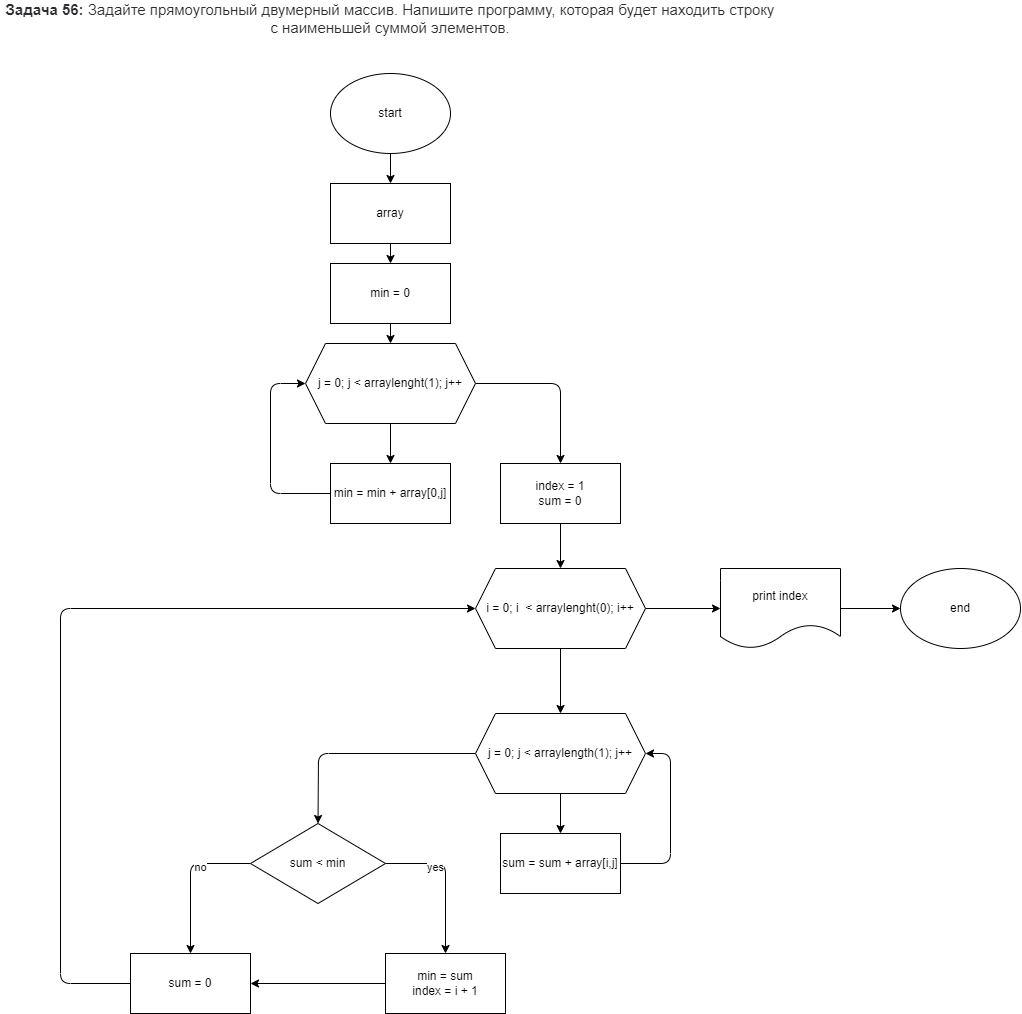

The diagram above was exported from draw.io. Its source (the exported page's mxGraphModel, read from the mxfile embedded in the PNG):
<mxGraphModel dx="2080" dy="807" grid="1" gridSize="10" guides="1" tooltips="1" connect="1" arrows="1" fold="1" page="1" pageScale="1" pageWidth="827" pageHeight="1169" math="0" shadow="0">
  <root>
    <mxCell id="0" />
    <mxCell id="1" parent="0" />
    <mxCell id="2" value="&lt;span style=&quot;box-sizing: border-box ; font-weight: 700 ; color: rgb(44 , 45 , 48) ; font-family: &amp;#34;roboto&amp;#34; , &amp;#34;san francisco&amp;#34; , &amp;#34;helvetica neue&amp;#34; , &amp;#34;helvetica&amp;#34; , &amp;#34;arial&amp;#34; ; font-size: 15px ; background-color: rgb(255 , 255 , 255)&quot;&gt;Задача 56:&lt;/span&gt;&lt;span style=&quot;color: rgb(44 , 45 , 48) ; font-family: &amp;#34;roboto&amp;#34; , &amp;#34;san francisco&amp;#34; , &amp;#34;helvetica neue&amp;#34; , &amp;#34;helvetica&amp;#34; , &amp;#34;arial&amp;#34; ; font-size: 15px ; background-color: rgb(255 , 255 , 255)&quot;&gt;&amp;nbsp;Задайте прямоугольный двумерный массив. Напишите программу, которая будет находить строку с наименьшей суммой элементов.&lt;/span&gt;" style="text;html=1;strokeColor=none;fillColor=none;align=center;verticalAlign=middle;whiteSpace=wrap;rounded=0;" vertex="1" parent="1">
      <mxGeometry x="-110" y="20" width="780" height="30" as="geometry" />
    </mxCell>
    <mxCell id="5" value="" style="edgeStyle=none;html=1;" edge="1" parent="1" source="3" target="4">
      <mxGeometry relative="1" as="geometry" />
    </mxCell>
    <mxCell id="3" value="start" style="ellipse;whiteSpace=wrap;html=1;" vertex="1" parent="1">
      <mxGeometry x="220" y="90" width="120" height="80" as="geometry" />
    </mxCell>
    <mxCell id="7" value="" style="edgeStyle=none;html=1;startArrow=none;" edge="1" parent="1" source="8" target="6">
      <mxGeometry relative="1" as="geometry" />
    </mxCell>
    <mxCell id="10" value="" style="edgeStyle=none;html=1;" edge="1" parent="1" source="4" target="8">
      <mxGeometry relative="1" as="geometry" />
    </mxCell>
    <mxCell id="4" value="array" style="rounded=0;whiteSpace=wrap;html=1;" vertex="1" parent="1">
      <mxGeometry x="220" y="200" width="120" height="60" as="geometry" />
    </mxCell>
    <mxCell id="12" value="" style="edgeStyle=none;html=1;" edge="1" parent="1" source="6" target="11">
      <mxGeometry relative="1" as="geometry" />
    </mxCell>
    <mxCell id="15" style="edgeStyle=none;html=1;entryX=0.5;entryY=0;entryDx=0;entryDy=0;" edge="1" parent="1" source="6" target="14">
      <mxGeometry relative="1" as="geometry">
        <Array as="points">
          <mxPoint x="450" y="400" />
        </Array>
      </mxGeometry>
    </mxCell>
    <mxCell id="6" value="j = 0; j &amp;lt; arraylenght(1); j++" style="shape=hexagon;perimeter=hexagonPerimeter2;whiteSpace=wrap;html=1;fixedSize=1;" vertex="1" parent="1">
      <mxGeometry x="195" y="360" width="170" height="80" as="geometry" />
    </mxCell>
    <mxCell id="8" value="min = 0" style="rounded=0;whiteSpace=wrap;html=1;" vertex="1" parent="1">
      <mxGeometry x="220" y="280" width="120" height="60" as="geometry" />
    </mxCell>
    <mxCell id="13" style="edgeStyle=none;html=1;entryX=0;entryY=0.5;entryDx=0;entryDy=0;" edge="1" parent="1" source="11" target="6">
      <mxGeometry relative="1" as="geometry">
        <Array as="points">
          <mxPoint x="160" y="510" />
          <mxPoint x="160" y="400" />
        </Array>
      </mxGeometry>
    </mxCell>
    <mxCell id="11" value="min = min + array[0,j]" style="rounded=0;whiteSpace=wrap;html=1;" vertex="1" parent="1">
      <mxGeometry x="220" y="480" width="120" height="60" as="geometry" />
    </mxCell>
    <mxCell id="17" value="" style="edgeStyle=none;html=1;" edge="1" parent="1" source="14" target="16">
      <mxGeometry relative="1" as="geometry" />
    </mxCell>
    <mxCell id="14" value="index = 1&lt;br&gt;sum = 0" style="rounded=0;whiteSpace=wrap;html=1;" vertex="1" parent="1">
      <mxGeometry x="390" y="480" width="120" height="60" as="geometry" />
    </mxCell>
    <mxCell id="19" value="" style="edgeStyle=none;html=1;" edge="1" parent="1" source="16" target="18">
      <mxGeometry relative="1" as="geometry" />
    </mxCell>
    <mxCell id="33" value="" style="edgeStyle=none;html=1;" edge="1" parent="1" source="16" target="31">
      <mxGeometry relative="1" as="geometry" />
    </mxCell>
    <mxCell id="16" value="i = 0; i&amp;nbsp; &amp;lt; arraylenght(0); i++" style="shape=hexagon;perimeter=hexagonPerimeter2;whiteSpace=wrap;html=1;fixedSize=1;" vertex="1" parent="1">
      <mxGeometry x="365" y="585" width="170" height="80" as="geometry" />
    </mxCell>
    <mxCell id="21" value="" style="edgeStyle=none;html=1;" edge="1" parent="1" source="18" target="20">
      <mxGeometry relative="1" as="geometry" />
    </mxCell>
    <mxCell id="30" style="edgeStyle=none;html=1;exitX=0;exitY=0.5;exitDx=0;exitDy=0;entryX=0.5;entryY=0;entryDx=0;entryDy=0;" edge="1" parent="1" source="18" target="23">
      <mxGeometry relative="1" as="geometry">
        <Array as="points">
          <mxPoint x="208" y="770" />
        </Array>
      </mxGeometry>
    </mxCell>
    <mxCell id="18" value="j = 0; j &amp;lt; arraylength(1); j++" style="shape=hexagon;perimeter=hexagonPerimeter2;whiteSpace=wrap;html=1;fixedSize=1;" vertex="1" parent="1">
      <mxGeometry x="365" y="730" width="170" height="80" as="geometry" />
    </mxCell>
    <mxCell id="22" style="edgeStyle=none;html=1;entryX=1;entryY=0.5;entryDx=0;entryDy=0;" edge="1" parent="1" source="20" target="18">
      <mxGeometry relative="1" as="geometry">
        <Array as="points">
          <mxPoint x="560" y="880" />
          <mxPoint x="560" y="770" />
        </Array>
      </mxGeometry>
    </mxCell>
    <mxCell id="20" value="sum = sum + array[i,j]" style="rounded=0;whiteSpace=wrap;html=1;" vertex="1" parent="1">
      <mxGeometry x="390" y="850" width="120" height="60" as="geometry" />
    </mxCell>
    <mxCell id="25" style="edgeStyle=none;html=1;entryX=0.5;entryY=0;entryDx=0;entryDy=0;" edge="1" parent="1" source="23" target="24">
      <mxGeometry relative="1" as="geometry">
        <Array as="points">
          <mxPoint x="335" y="880" />
        </Array>
      </mxGeometry>
    </mxCell>
    <mxCell id="35" value="yes" style="edgeLabel;html=1;align=center;verticalAlign=middle;resizable=0;points=[];" vertex="1" connectable="0" parent="25">
      <mxGeometry x="-0.3413" y="-3" relative="1" as="geometry">
        <mxPoint as="offset" />
      </mxGeometry>
    </mxCell>
    <mxCell id="28" style="edgeStyle=none;html=1;exitX=0;exitY=0.5;exitDx=0;exitDy=0;entryX=0.5;entryY=0;entryDx=0;entryDy=0;" edge="1" parent="1" source="23" target="26">
      <mxGeometry relative="1" as="geometry">
        <Array as="points">
          <mxPoint x="80" y="880" />
        </Array>
      </mxGeometry>
    </mxCell>
    <mxCell id="36" value="no" style="edgeLabel;html=1;align=center;verticalAlign=middle;resizable=0;points=[];" vertex="1" connectable="0" parent="28">
      <mxGeometry x="-0.3333" y="3" relative="1" as="geometry">
        <mxPoint as="offset" />
      </mxGeometry>
    </mxCell>
    <mxCell id="23" value="sum &amp;lt; min" style="rhombus;whiteSpace=wrap;html=1;" vertex="1" parent="1">
      <mxGeometry x="140" y="840" width="135" height="80" as="geometry" />
    </mxCell>
    <mxCell id="27" style="edgeStyle=none;html=1;exitX=0;exitY=0.5;exitDx=0;exitDy=0;entryX=1;entryY=0.5;entryDx=0;entryDy=0;" edge="1" parent="1" source="24" target="26">
      <mxGeometry relative="1" as="geometry" />
    </mxCell>
    <mxCell id="24" value="min = sum&lt;br&gt;index = i + 1" style="rounded=0;whiteSpace=wrap;html=1;" vertex="1" parent="1">
      <mxGeometry x="275" y="970" width="120" height="60" as="geometry" />
    </mxCell>
    <mxCell id="29" style="edgeStyle=none;html=1;entryX=0;entryY=0.5;entryDx=0;entryDy=0;" edge="1" parent="1" source="26" target="16">
      <mxGeometry relative="1" as="geometry">
        <Array as="points">
          <mxPoint x="-50" y="1000" />
          <mxPoint x="-50" y="625" />
        </Array>
      </mxGeometry>
    </mxCell>
    <mxCell id="26" value="sum = 0" style="rounded=0;whiteSpace=wrap;html=1;" vertex="1" parent="1">
      <mxGeometry x="20" y="970" width="120" height="60" as="geometry" />
    </mxCell>
    <mxCell id="34" value="" style="edgeStyle=none;html=1;" edge="1" parent="1" source="31" target="32">
      <mxGeometry relative="1" as="geometry" />
    </mxCell>
    <mxCell id="31" value="print index" style="shape=document;whiteSpace=wrap;html=1;boundedLbl=1;" vertex="1" parent="1">
      <mxGeometry x="610" y="585" width="120" height="80" as="geometry" />
    </mxCell>
    <mxCell id="32" value="end" style="ellipse;whiteSpace=wrap;html=1;" vertex="1" parent="1">
      <mxGeometry x="790" y="585" width="120" height="80" as="geometry" />
    </mxCell>
  </root>
</mxGraphModel>